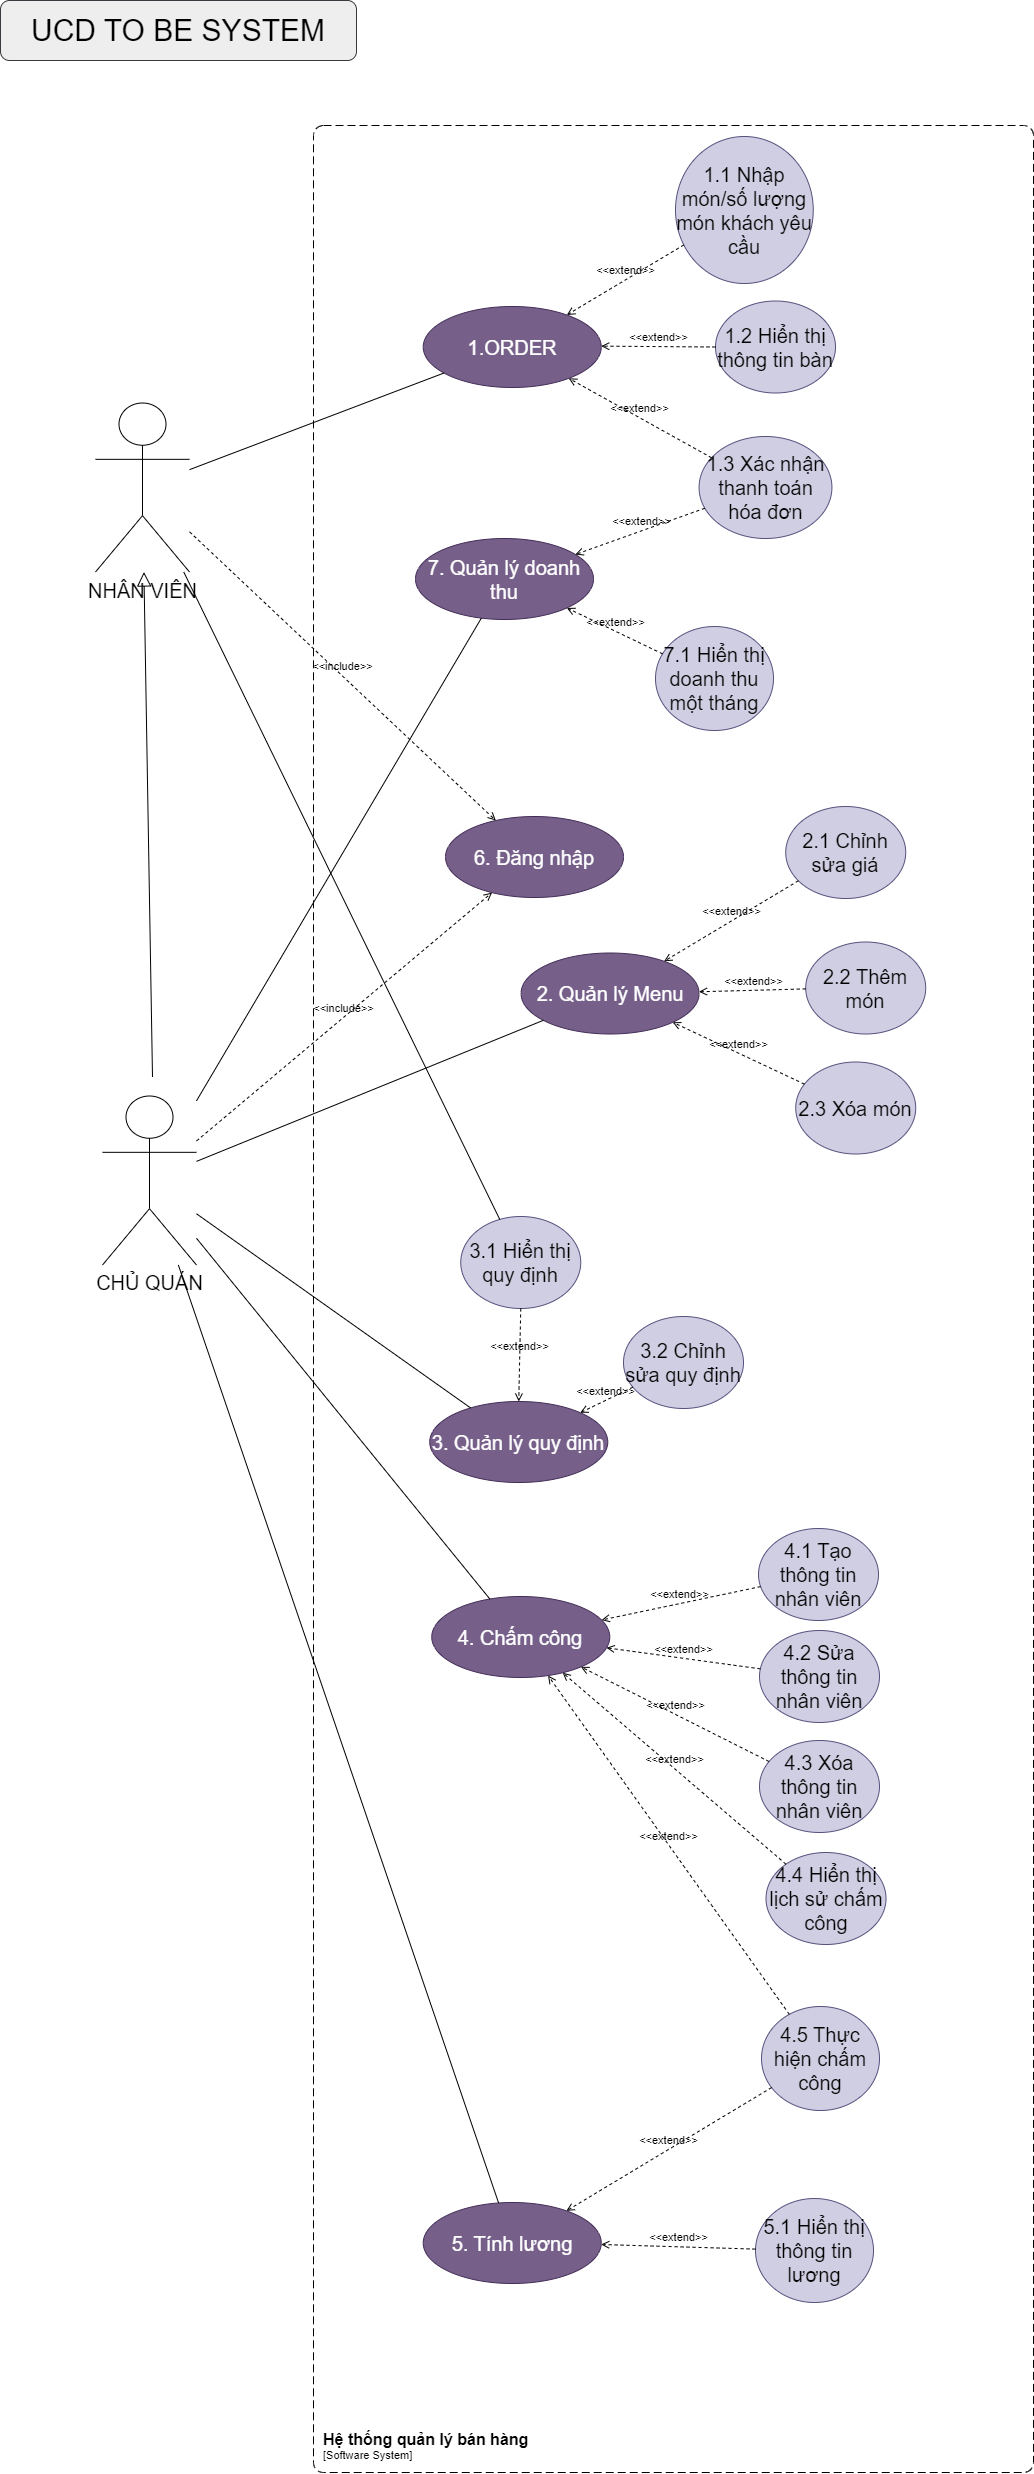

The diagram above was exported from draw.io. Its source (the exported page's mxGraphModel, read from the mxfile embedded in the PNG):
<mxGraphModel dx="3369" dy="343" grid="1" gridSize="10" guides="1" tooltips="1" connect="1" arrows="1" fold="1" page="1" pageScale="1" pageWidth="1169" pageHeight="827" math="0" shadow="0">
  <root>
    <mxCell id="0" />
    <mxCell id="1" parent="0" />
    <mxCell id="2" value="&lt;font style=&quot;font-size: 20px;&quot;&gt;NHÂN VIÊN&lt;/font&gt;" style="shape=umlActor;verticalLabelPosition=bottom;verticalAlign=top;html=1;" vertex="1" parent="1">
      <mxGeometry x="-920" y="1796.5" width="94" height="169" as="geometry" />
    </mxCell>
    <mxCell id="3" value="&lt;font style=&quot;font-size: 20px;&quot;&gt;CHỦ QUÁN&lt;/font&gt;" style="shape=umlActor;verticalLabelPosition=bottom;verticalAlign=top;html=1;" vertex="1" parent="1">
      <mxGeometry x="-913" y="2489.5" width="94" height="169" as="geometry" />
    </mxCell>
    <object placeholders="1" c4Name="Hệ thống quản lý bán hàng" c4Type="SystemScopeBoundary" c4Application="Software System" label="&lt;font style=&quot;font-size: 16px&quot;&gt;&lt;b&gt;&lt;div style=&quot;text-align: left&quot;&gt;%c4Name%&lt;/div&gt;&lt;/b&gt;&lt;/font&gt;&lt;div style=&quot;text-align: left&quot;&gt;[%c4Application%]&lt;/div&gt;" id="4">
      <mxCell style="rounded=1;fontSize=11;whiteSpace=wrap;html=1;dashed=1;arcSize=20;labelBackgroundColor=none;align=left;verticalAlign=bottom;labelBorderColor=none;spacingTop=0;spacing=10;dashPattern=8 4;metaEdit=1;rotatable=0;perimeter=rectanglePerimeter;noLabel=0;labelPadding=0;allowArrows=0;connectable=0;expand=0;recursiveResize=0;editable=1;pointerEvents=0;absoluteArcSize=1;points=[[0.25,0,0],[0.5,0,0],[0.75,0,0],[1,0.25,0],[1,0.5,0],[1,0.75,0],[0.75,1,0],[0.5,1,0],[0.25,1,0],[0,0.75,0],[0,0.5,0],[0,0.25,0]];" vertex="1" parent="1">
        <mxGeometry x="-702" y="1519" width="720" height="2347" as="geometry" />
      </mxCell>
    </object>
    <mxCell id="5" value="&lt;span style=&quot;font-size: 20px;&quot;&gt;1.ORDER&lt;/span&gt;" style="ellipse;whiteSpace=wrap;html=1;fillColor=#76608a;strokeColor=#432D57;fontColor=#ffffff;" vertex="1" parent="1">
      <mxGeometry x="-592.25" y="1700" width="178" height="81" as="geometry" />
    </mxCell>
    <mxCell id="6" value="&lt;font style=&quot;font-size: 20px;&quot;&gt;4. Chấm công&lt;/font&gt;" style="ellipse;whiteSpace=wrap;html=1;fillColor=#76608a;fontColor=#ffffff;strokeColor=#432D57;" vertex="1" parent="1">
      <mxGeometry x="-583.75" y="2990" width="178" height="81" as="geometry" />
    </mxCell>
    <mxCell id="7" value="&lt;font style=&quot;font-size: 20px;&quot;&gt;5. Tính lương&lt;/font&gt;" style="ellipse;whiteSpace=wrap;html=1;fillColor=#76608a;fontColor=#ffffff;strokeColor=#432D57;" vertex="1" parent="1">
      <mxGeometry x="-592.25" y="3596" width="178" height="81" as="geometry" />
    </mxCell>
    <mxCell id="8" value="&lt;span style=&quot;font-size: 20px;&quot;&gt;6. Đăng nhập&lt;/span&gt;" style="ellipse;whiteSpace=wrap;html=1;fillColor=#76608a;fontColor=#ffffff;strokeColor=#432D57;" vertex="1" parent="1">
      <mxGeometry x="-570" y="2210" width="178" height="81" as="geometry" />
    </mxCell>
    <mxCell id="9" value="" style="endArrow=none;html=1;rounded=0;" edge="1" source="2" target="5" parent="1">
      <mxGeometry width="50" height="50" relative="1" as="geometry">
        <mxPoint x="-342" y="1749" as="sourcePoint" />
        <mxPoint x="-292" y="1699" as="targetPoint" />
      </mxGeometry>
    </mxCell>
    <mxCell id="10" value="" style="endArrow=none;html=1;rounded=0;" edge="1" source="3" target="6" parent="1">
      <mxGeometry width="50" height="50" relative="1" as="geometry">
        <mxPoint x="-810" y="2037" as="sourcePoint" />
        <mxPoint x="-565" y="2002" as="targetPoint" />
      </mxGeometry>
    </mxCell>
    <mxCell id="11" value="" style="endArrow=none;html=1;rounded=0;" edge="1" source="3" target="7" parent="1">
      <mxGeometry width="50" height="50" relative="1" as="geometry">
        <mxPoint x="-800" y="2146" as="sourcePoint" />
        <mxPoint x="-559" y="2119" as="targetPoint" />
      </mxGeometry>
    </mxCell>
    <mxCell id="12" value="&amp;lt;&amp;lt;include&amp;gt;&amp;gt;" style="html=1;verticalAlign=bottom;labelBackgroundColor=none;endArrow=open;endFill=0;dashed=1;rounded=0;" edge="1" source="3" target="8" parent="1">
      <mxGeometry width="160" relative="1" as="geometry">
        <mxPoint x="-866" y="2574" as="sourcePoint" />
        <mxPoint x="-790" y="2106" as="targetPoint" />
      </mxGeometry>
    </mxCell>
    <mxCell id="13" value="&amp;lt;&amp;lt;include&amp;gt;&amp;gt;" style="html=1;verticalAlign=bottom;labelBackgroundColor=none;endArrow=open;endFill=0;dashed=1;rounded=0;" edge="1" source="2" target="8" parent="1">
      <mxGeometry width="160" relative="1" as="geometry">
        <mxPoint x="-800" y="2123" as="sourcePoint" />
        <mxPoint x="-164" y="1952" as="targetPoint" />
      </mxGeometry>
    </mxCell>
    <mxCell id="14" value="&lt;span style=&quot;font-size: 20px;&quot;&gt;1.1 Nhập món/số lượng món khách yêu cầu&lt;/span&gt;" style="ellipse;whiteSpace=wrap;html=1;fillColor=#d0cee2;strokeColor=#56517e;" vertex="1" parent="1">
      <mxGeometry x="-340" y="1530" width="137.75" height="147" as="geometry" />
    </mxCell>
    <mxCell id="15" value="&lt;span style=&quot;font-size: 20px;&quot;&gt;1.2 Hiển thị thông tin bàn&lt;/span&gt;" style="ellipse;whiteSpace=wrap;html=1;fillColor=#d0cee2;strokeColor=#56517e;" vertex="1" parent="1">
      <mxGeometry x="-300" y="1694.5" width="120" height="92" as="geometry" />
    </mxCell>
    <mxCell id="16" value="&amp;lt;&amp;lt;extend&amp;gt;&amp;gt;" style="html=1;verticalAlign=bottom;labelBackgroundColor=none;endArrow=open;endFill=0;dashed=1;rounded=0;" edge="1" source="14" target="5" parent="1">
      <mxGeometry width="160" relative="1" as="geometry">
        <mxPoint x="-971.25" y="2151" as="sourcePoint" />
        <mxPoint x="-811.25" y="2151" as="targetPoint" />
      </mxGeometry>
    </mxCell>
    <mxCell id="17" value="&amp;lt;&amp;lt;extend&amp;gt;&amp;gt;" style="html=1;verticalAlign=bottom;labelBackgroundColor=none;endArrow=open;endFill=0;dashed=1;rounded=0;" edge="1" source="15" target="5" parent="1">
      <mxGeometry width="160" relative="1" as="geometry">
        <mxPoint x="-252.25" y="1673" as="sourcePoint" />
        <mxPoint x="-402.25" y="1728" as="targetPoint" />
      </mxGeometry>
    </mxCell>
    <mxCell id="18" value="&lt;span style=&quot;font-size: 20px;&quot;&gt;4.1 Tạo thông tin nhân viên&lt;/span&gt;" style="ellipse;whiteSpace=wrap;html=1;fillColor=#d0cee2;strokeColor=#56517e;" vertex="1" parent="1">
      <mxGeometry x="-257" y="2922" width="120" height="92" as="geometry" />
    </mxCell>
    <mxCell id="19" value="&lt;span style=&quot;font-size: 20px;&quot;&gt;4.2 Sửa thông tin nhân viên&lt;/span&gt;" style="ellipse;whiteSpace=wrap;html=1;fillColor=#d0cee2;strokeColor=#56517e;" vertex="1" parent="1">
      <mxGeometry x="-256" y="3024" width="120" height="92" as="geometry" />
    </mxCell>
    <mxCell id="20" value="&lt;span style=&quot;font-size: 20px;&quot;&gt;4.3 Xóa thông tin nhân viên&lt;/span&gt;" style="ellipse;whiteSpace=wrap;html=1;fillColor=#d0cee2;strokeColor=#56517e;" vertex="1" parent="1">
      <mxGeometry x="-256" y="3134" width="120" height="92" as="geometry" />
    </mxCell>
    <mxCell id="21" value="&lt;span style=&quot;font-size: 20px;&quot;&gt;4.4 Hiển thị lịch sử chấm công&lt;/span&gt;" style="ellipse;whiteSpace=wrap;html=1;fillColor=#d0cee2;strokeColor=#56517e;" vertex="1" parent="1">
      <mxGeometry x="-249.5" y="3246" width="120" height="92" as="geometry" />
    </mxCell>
    <mxCell id="22" value="&lt;span style=&quot;font-size: 20px;&quot;&gt;4.5 Thực hiện chấm công&lt;/span&gt;" style="ellipse;whiteSpace=wrap;html=1;fillColor=#d0cee2;strokeColor=#56517e;" vertex="1" parent="1">
      <mxGeometry x="-254" y="3400" width="118" height="104" as="geometry" />
    </mxCell>
    <mxCell id="23" value="&amp;lt;&amp;lt;extend&amp;gt;&amp;gt;" style="html=1;verticalAlign=bottom;labelBackgroundColor=none;endArrow=open;endFill=0;dashed=1;rounded=0;" edge="1" source="18" target="6" parent="1">
      <mxGeometry width="160" relative="1" as="geometry">
        <mxPoint x="-296.75" y="2719" as="sourcePoint" />
        <mxPoint x="-449.75" y="2654" as="targetPoint" />
      </mxGeometry>
    </mxCell>
    <mxCell id="24" value="&amp;lt;&amp;lt;extend&amp;gt;&amp;gt;" style="html=1;verticalAlign=bottom;labelBackgroundColor=none;endArrow=open;endFill=0;dashed=1;rounded=0;" edge="1" source="19" target="6" parent="1">
      <mxGeometry width="160" relative="1" as="geometry">
        <mxPoint x="-311.75" y="2987" as="sourcePoint" />
        <mxPoint x="-453.75" y="3013" as="targetPoint" />
      </mxGeometry>
    </mxCell>
    <mxCell id="25" value="&amp;lt;&amp;lt;extend&amp;gt;&amp;gt;" style="html=1;verticalAlign=bottom;labelBackgroundColor=none;endArrow=open;endFill=0;dashed=1;rounded=0;" edge="1" source="20" target="6" parent="1">
      <mxGeometry width="160" relative="1" as="geometry">
        <mxPoint x="-311.75" y="3068" as="sourcePoint" />
        <mxPoint x="-453.75" y="3042" as="targetPoint" />
      </mxGeometry>
    </mxCell>
    <mxCell id="26" value="&amp;lt;&amp;lt;extend&amp;gt;&amp;gt;" style="html=1;verticalAlign=bottom;labelBackgroundColor=none;endArrow=open;endFill=0;dashed=1;rounded=0;" edge="1" source="21" target="6" parent="1">
      <mxGeometry width="160" relative="1" as="geometry">
        <mxPoint x="-301.75" y="3161" as="sourcePoint" />
        <mxPoint x="-480.75" y="3059" as="targetPoint" />
      </mxGeometry>
    </mxCell>
    <mxCell id="27" value="&amp;lt;&amp;lt;extend&amp;gt;&amp;gt;" style="html=1;verticalAlign=bottom;labelBackgroundColor=none;endArrow=open;endFill=0;dashed=1;rounded=0;" edge="1" source="22" target="6" parent="1">
      <mxGeometry width="160" relative="1" as="geometry">
        <mxPoint x="-290.75" y="3264" as="sourcePoint" />
        <mxPoint x="-498.75" y="3064" as="targetPoint" />
      </mxGeometry>
    </mxCell>
    <mxCell id="28" value="" style="edgeStyle=none;html=1;endSize=12;endArrow=block;endFill=0;rounded=0;" edge="1" target="2" parent="1">
      <mxGeometry width="160" relative="1" as="geometry">
        <mxPoint x="-863" y="2470.5" as="sourcePoint" />
        <mxPoint x="-863" y="2318.5" as="targetPoint" />
      </mxGeometry>
    </mxCell>
    <mxCell id="29" value="&lt;span style=&quot;font-size: 20px;&quot;&gt;5.1 Hiển thị thông tin lương&lt;/span&gt;" style="ellipse;whiteSpace=wrap;html=1;fillColor=#d0cee2;strokeColor=#56517e;" vertex="1" parent="1">
      <mxGeometry x="-260" y="3592" width="118" height="104" as="geometry" />
    </mxCell>
    <mxCell id="30" value="&amp;lt;&amp;lt;extend&amp;gt;&amp;gt;" style="html=1;verticalAlign=bottom;labelBackgroundColor=none;endArrow=open;endFill=0;dashed=1;rounded=0;" edge="1" source="29" target="7" parent="1">
      <mxGeometry width="160" relative="1" as="geometry">
        <mxPoint x="-272.25" y="3417" as="sourcePoint" />
        <mxPoint x="-496.25" y="3109" as="targetPoint" />
      </mxGeometry>
    </mxCell>
    <mxCell id="31" value="&lt;font style=&quot;font-size: 30px;&quot;&gt;UCD TO BE SYSTEM&lt;/font&gt;" style="rounded=1;whiteSpace=wrap;html=1;fillColor=#eeeeee;strokeColor=#36393d;fontSize=30;" vertex="1" parent="1">
      <mxGeometry x="-1015" y="1394" width="356" height="60" as="geometry" />
    </mxCell>
    <mxCell id="32" value="&lt;span style=&quot;font-size: 20px;&quot;&gt;2. Quản lý Menu&lt;/span&gt;" style="ellipse;whiteSpace=wrap;html=1;fillColor=#76608a;strokeColor=#432D57;fontColor=#ffffff;" vertex="1" parent="1">
      <mxGeometry x="-494.44" y="2346.5" width="178" height="81" as="geometry" />
    </mxCell>
    <mxCell id="33" value="" style="endArrow=none;html=1;rounded=0;" edge="1" source="3" target="32" parent="1">
      <mxGeometry width="50" height="50" relative="1" as="geometry">
        <mxPoint x="-813" y="2548" as="sourcePoint" />
        <mxPoint x="-555" y="2584" as="targetPoint" />
      </mxGeometry>
    </mxCell>
    <mxCell id="34" value="&lt;span style=&quot;font-size: 20px;&quot;&gt;2.2 Thêm món&lt;/span&gt;" style="ellipse;whiteSpace=wrap;html=1;fillColor=#d0cee2;strokeColor=#56517e;" vertex="1" parent="1">
      <mxGeometry x="-209.78" y="2335.5" width="120" height="92" as="geometry" />
    </mxCell>
    <mxCell id="35" value="&lt;span style=&quot;font-size: 20px;&quot;&gt;2.3 Xóa món&lt;/span&gt;" style="ellipse;whiteSpace=wrap;html=1;fillColor=#d0cee2;strokeColor=#56517e;" vertex="1" parent="1">
      <mxGeometry x="-219.78" y="2455.5" width="120" height="92" as="geometry" />
    </mxCell>
    <mxCell id="36" value="&lt;span style=&quot;font-size: 20px;&quot;&gt;2.1 Chỉnh sửa giá&lt;/span&gt;" style="ellipse;whiteSpace=wrap;html=1;fillColor=#d0cee2;strokeColor=#56517e;" vertex="1" parent="1">
      <mxGeometry x="-229.78" y="2200" width="120" height="92" as="geometry" />
    </mxCell>
    <mxCell id="37" value="&amp;lt;&amp;lt;extend&amp;gt;&amp;gt;" style="html=1;verticalAlign=bottom;labelBackgroundColor=none;endArrow=open;endFill=0;dashed=1;rounded=0;" edge="1" source="36" target="32" parent="1">
      <mxGeometry width="160" relative="1" as="geometry">
        <mxPoint x="-151.78" y="2564.5" as="sourcePoint" />
        <mxPoint x="-349.9983228859169" y="2353.73099373155" as="targetPoint" />
      </mxGeometry>
    </mxCell>
    <mxCell id="38" value="&amp;lt;&amp;lt;extend&amp;gt;&amp;gt;" style="html=1;verticalAlign=bottom;labelBackgroundColor=none;endArrow=open;endFill=0;dashed=1;rounded=0;" edge="1" source="34" target="32" parent="1">
      <mxGeometry width="160" relative="1" as="geometry">
        <mxPoint x="-167.78" y="2249.5" as="sourcePoint" />
        <mxPoint x="-314.83352705539346" y="2384.5955820061376" as="targetPoint" />
      </mxGeometry>
    </mxCell>
    <mxCell id="39" value="&amp;lt;&amp;lt;extend&amp;gt;&amp;gt;" style="html=1;verticalAlign=bottom;labelBackgroundColor=none;endArrow=open;endFill=0;dashed=1;rounded=0;" edge="1" source="35" target="32" parent="1">
      <mxGeometry width="160" relative="1" as="geometry">
        <mxPoint x="-180.78" y="2343.5" as="sourcePoint" />
        <mxPoint x="-341.86850182315584" y="2415.0950210011397" as="targetPoint" />
      </mxGeometry>
    </mxCell>
    <mxCell id="40" value="&lt;font style=&quot;font-size: 20px;&quot;&gt;3. Quản lý quy định&lt;/font&gt;" style="ellipse;whiteSpace=wrap;html=1;fillColor=#76608a;fontColor=#ffffff;strokeColor=#432D57;" vertex="1" parent="1">
      <mxGeometry x="-585.75" y="2795" width="178" height="81" as="geometry" />
    </mxCell>
    <mxCell id="41" value="&lt;span style=&quot;font-size: 20px;&quot;&gt;3.1 Hiển thị quy định&lt;/span&gt;" style="ellipse;whiteSpace=wrap;html=1;fillColor=#d0cee2;strokeColor=#56517e;" vertex="1" parent="1">
      <mxGeometry x="-554.75" y="2610" width="120" height="92" as="geometry" />
    </mxCell>
    <mxCell id="42" value="&lt;span style=&quot;font-size: 20px;&quot;&gt;3.2 Chỉnh sửa quy định&lt;/span&gt;" style="ellipse;whiteSpace=wrap;html=1;fillColor=#d0cee2;strokeColor=#56517e;" vertex="1" parent="1">
      <mxGeometry x="-392" y="2710" width="120" height="92" as="geometry" />
    </mxCell>
    <mxCell id="43" value="&amp;lt;&amp;lt;extend&amp;gt;&amp;gt;" style="html=1;verticalAlign=bottom;labelBackgroundColor=none;endArrow=open;endFill=0;dashed=1;rounded=0;" edge="1" source="42" target="40" parent="1">
      <mxGeometry width="160" relative="1" as="geometry">
        <mxPoint x="-227.75" y="2994" as="sourcePoint" />
        <mxPoint x="-369.75" y="3021" as="targetPoint" />
      </mxGeometry>
    </mxCell>
    <mxCell id="44" value="&amp;lt;&amp;lt;extend&amp;gt;&amp;gt;" style="html=1;verticalAlign=bottom;labelBackgroundColor=none;endArrow=open;endFill=0;dashed=1;rounded=0;" edge="1" source="41" target="40" parent="1">
      <mxGeometry width="160" relative="1" as="geometry">
        <mxPoint x="-235.75" y="2871" as="sourcePoint" />
        <mxPoint x="-370.75" y="2855" as="targetPoint" />
      </mxGeometry>
    </mxCell>
    <mxCell id="45" value="" style="endArrow=none;html=1;rounded=0;" edge="1" source="2" target="41" parent="1">
      <mxGeometry width="50" height="50" relative="1" as="geometry">
        <mxPoint x="-809" y="2547" as="sourcePoint" />
        <mxPoint x="-504" y="2308" as="targetPoint" />
      </mxGeometry>
    </mxCell>
    <mxCell id="46" value="" style="endArrow=none;html=1;rounded=0;" edge="1" source="3" target="40" parent="1">
      <mxGeometry width="50" height="50" relative="1" as="geometry">
        <mxPoint x="-809" y="2544" as="sourcePoint" />
        <mxPoint x="-533" y="2309" as="targetPoint" />
      </mxGeometry>
    </mxCell>
    <mxCell id="47" value="&lt;span style=&quot;font-size: 20px;&quot;&gt;1.3 Xác nhận thanh toán hóa đơn&lt;/span&gt;" style="ellipse;whiteSpace=wrap;html=1;fillColor=#d0cee2;strokeColor=#56517e;" vertex="1" parent="1">
      <mxGeometry x="-316.44" y="1830" width="132.87" height="102" as="geometry" />
    </mxCell>
    <mxCell id="48" value="&amp;lt;&amp;lt;extend&amp;gt;&amp;gt;" style="html=1;verticalAlign=bottom;labelBackgroundColor=none;endArrow=open;endFill=0;dashed=1;rounded=0;" edge="1" source="47" target="5" parent="1">
      <mxGeometry width="160" relative="1" as="geometry">
        <mxPoint x="-251" y="1852" as="sourcePoint" />
        <mxPoint x="-428" y="1778" as="targetPoint" />
      </mxGeometry>
    </mxCell>
    <mxCell id="49" value="&lt;font style=&quot;font-size: 20px;&quot;&gt;7. Quản lý doanh thu&lt;/font&gt;" style="ellipse;whiteSpace=wrap;html=1;fillColor=#76608a;fontColor=#ffffff;strokeColor=#432D57;" vertex="1" parent="1">
      <mxGeometry x="-600" y="1932" width="178" height="81" as="geometry" />
    </mxCell>
    <mxCell id="50" value="&amp;lt;&amp;lt;extend&amp;gt;&amp;gt;" style="html=1;verticalAlign=bottom;labelBackgroundColor=none;endArrow=open;endFill=0;dashed=1;rounded=0;" edge="1" source="47" target="49" parent="1">
      <mxGeometry width="160" relative="1" as="geometry">
        <mxPoint x="-269" y="1863" as="sourcePoint" />
        <mxPoint x="-433" y="1781" as="targetPoint" />
      </mxGeometry>
    </mxCell>
    <mxCell id="51" value="&lt;span style=&quot;font-size: 20px;&quot;&gt;7.1 Hiển thị doanh thu một tháng&lt;/span&gt;" style="ellipse;whiteSpace=wrap;html=1;fillColor=#d0cee2;strokeColor=#56517e;" vertex="1" parent="1">
      <mxGeometry x="-360" y="2020" width="118" height="104" as="geometry" />
    </mxCell>
    <mxCell id="52" value="&amp;lt;&amp;lt;extend&amp;gt;&amp;gt;" style="html=1;verticalAlign=bottom;labelBackgroundColor=none;endArrow=open;endFill=0;dashed=1;rounded=0;" edge="1" source="51" target="49" parent="1">
      <mxGeometry width="160" relative="1" as="geometry">
        <mxPoint x="-275" y="1911" as="sourcePoint" />
        <mxPoint x="-428" y="1959" as="targetPoint" />
      </mxGeometry>
    </mxCell>
    <mxCell id="53" value="&amp;lt;&amp;lt;extend&amp;gt;&amp;gt;" style="html=1;verticalAlign=bottom;labelBackgroundColor=none;endArrow=open;endFill=0;dashed=1;rounded=0;" edge="1" source="22" target="7" parent="1">
      <mxGeometry width="160" relative="1" as="geometry">
        <mxPoint x="-250" y="3653" as="sourcePoint" />
        <mxPoint x="-404" y="3648" as="targetPoint" />
      </mxGeometry>
    </mxCell>
    <mxCell id="54" value="" style="endArrow=none;html=1;rounded=0;" edge="1" source="3" target="49" parent="1">
      <mxGeometry width="50" height="50" relative="1" as="geometry">
        <mxPoint x="-870" y="2404.5" as="sourcePoint" />
        <mxPoint x="-606" y="2273.5" as="targetPoint" />
      </mxGeometry>
    </mxCell>
  </root>
</mxGraphModel>